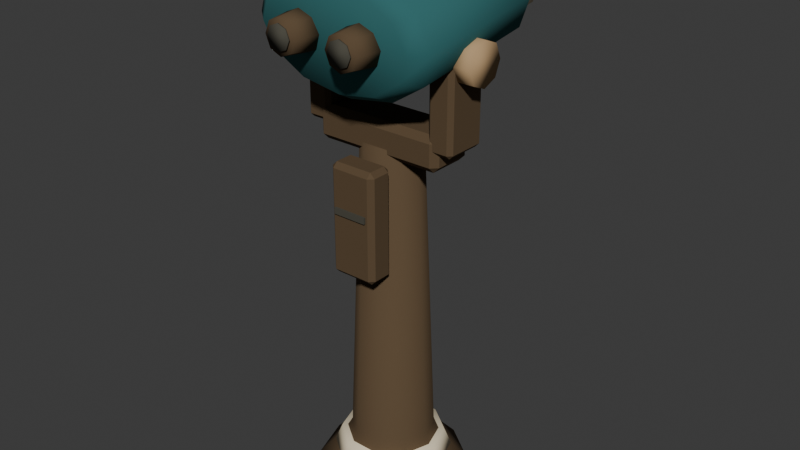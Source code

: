 # Source: lookout_telescope.blend  (saved by Blender 5.2.45; exported with 4.5.12 LTS)
import bpy
from mathutils import Matrix  # noqa: F401  (used for matrix-valued properties, if any)

bpy.ops.wm.read_factory_settings(use_empty=True)
scene = bpy.context.scene
scene.name = 'Scene'

# ---- collections
col_collection = bpy.data.collections.new('Collection'); scene.collection.children.link(col_collection)

# ---- materials (node trees are filled in below, after node groups)
mat_metal = bpy.data.materials.new('metal')
mat_metal.diffuse_color = (0.1095, 0.07227, 0.03955, 1.0)
mat_cream = bpy.data.materials.new('cream')
mat_cream.diffuse_color = (0.8714, 0.7529, 0.5395, 1.0)
mat_teal = bpy.data.materials.new('teal')
mat_teal.diffuse_color = (0.0356, 0.1413, 0.1441, 1.0)
mat_teal_light = bpy.data.materials.new('teal_light')
mat_teal_light.diffuse_color = (0.117, 0.2747, 0.3185, 1.0)
mat_drain = bpy.data.materials.new('drain')
mat_drain.diffuse_color = (0.07619, 0.07227, 0.05613, 1.0)
mat_wood_light = bpy.data.materials.new('wood_light')
mat_wood_light.diffuse_color = (0.4793, 0.3185, 0.1683, 1.0)

# ---- material node trees
mat_metal.use_nodes = True; mat_metal.node_tree.nodes.clear()
_N = mat_metal.node_tree.nodes; _L = mat_metal.node_tree.links
n0 = _N.new('ShaderNodeBsdfPrincipled'); n0.name = 'Principled BSDF'; n0.location = (-200, 100)
n0.inputs[0].default_value = (0.1095, 0.07227, 0.03955, 1.0)
n0.inputs[2].default_value = 0.94
n0.inputs[10].default_value = 0.005
n0.inputs[13].default_value = 0.15
n1 = _N.new('ShaderNodeOutputMaterial'); n1.name = 'Material Output'; n1.location = (200, 100)
_L.new(n0.outputs[0], n1.inputs[0])
n1.is_active_output = True
mat_cream.use_nodes = True; mat_cream.node_tree.nodes.clear()
_N = mat_cream.node_tree.nodes; _L = mat_cream.node_tree.links
n0 = _N.new('ShaderNodeBsdfPrincipled'); n0.name = 'Principled BSDF'; n0.location = (-200, 100)
n0.inputs[0].default_value = (0.8714, 0.7529, 0.5395, 1.0)
n0.inputs[2].default_value = 0.94
n0.inputs[10].default_value = 0.005
n0.inputs[13].default_value = 0.15
n1 = _N.new('ShaderNodeOutputMaterial'); n1.name = 'Material Output'; n1.location = (200, 100)
_L.new(n0.outputs[0], n1.inputs[0])
n1.is_active_output = True
mat_teal.use_nodes = True; mat_teal.node_tree.nodes.clear()
_N = mat_teal.node_tree.nodes; _L = mat_teal.node_tree.links
n0 = _N.new('ShaderNodeBsdfPrincipled'); n0.name = 'Principled BSDF'; n0.location = (-200, 100)
n0.inputs[0].default_value = (0.0356, 0.1413, 0.1441, 1.0)
n0.inputs[2].default_value = 0.94
n0.inputs[10].default_value = 0.005
n0.inputs[13].default_value = 0.15
n1 = _N.new('ShaderNodeOutputMaterial'); n1.name = 'Material Output'; n1.location = (200, 100)
_L.new(n0.outputs[0], n1.inputs[0])
n1.is_active_output = True
mat_teal_light.use_nodes = True; mat_teal_light.node_tree.nodes.clear()
_N = mat_teal_light.node_tree.nodes; _L = mat_teal_light.node_tree.links
n0 = _N.new('ShaderNodeBsdfPrincipled'); n0.name = 'Principled BSDF'; n0.location = (-200, 100)
n0.inputs[0].default_value = (0.117, 0.2747, 0.3185, 1.0)
n0.inputs[2].default_value = 0.94
n0.inputs[10].default_value = 0.005
n0.inputs[13].default_value = 0.15
n1 = _N.new('ShaderNodeOutputMaterial'); n1.name = 'Material Output'; n1.location = (200, 100)
_L.new(n0.outputs[0], n1.inputs[0])
n1.is_active_output = True
mat_drain.use_nodes = True; mat_drain.node_tree.nodes.clear()
_N = mat_drain.node_tree.nodes; _L = mat_drain.node_tree.links
n0 = _N.new('ShaderNodeBsdfPrincipled'); n0.name = 'Principled BSDF'; n0.location = (-200, 100)
n0.inputs[0].default_value = (0.07619, 0.07227, 0.05613, 1.0)
n0.inputs[2].default_value = 0.94
n0.inputs[10].default_value = 0.005
n0.inputs[13].default_value = 0.15
n1 = _N.new('ShaderNodeOutputMaterial'); n1.name = 'Material Output'; n1.location = (200, 100)
_L.new(n0.outputs[0], n1.inputs[0])
n1.is_active_output = True
mat_wood_light.use_nodes = True; mat_wood_light.node_tree.nodes.clear()
_N = mat_wood_light.node_tree.nodes; _L = mat_wood_light.node_tree.links
n0 = _N.new('ShaderNodeBsdfPrincipled'); n0.name = 'Principled BSDF'; n0.location = (-200, 100)
n0.inputs[0].default_value = (0.4793, 0.3185, 0.1683, 1.0)
n0.inputs[2].default_value = 0.94
n0.inputs[10].default_value = 0.005
n0.inputs[13].default_value = 0.15
n1 = _N.new('ShaderNodeOutputMaterial'); n1.name = 'Material Output'; n1.location = (200, 100)
_L.new(n0.outputs[0], n1.inputs[0])
n1.is_active_output = True

# ---- world
world_world = bpy.data.worlds.new('World'); scene.world = world_world
world_world.use_nodes = True; world_world.node_tree.nodes.clear()
_N = world_world.node_tree.nodes; _L = world_world.node_tree.links
n0 = _N.new('ShaderNodeOutputWorld'); n0.name = 'World Output'; n0.location = (200, 100)
n1 = _N.new('ShaderNodeBackground'); n1.name = 'Background'; n1.location = (-200, 100)
n1.inputs[0].default_value = (0.05088, 0.05088, 0.05088, 1.0)
_L.new(n1.outputs[0], n0.inputs[0])
n0.is_active_output = True
world_world.color = (0.05088, 0.05088, 0.05088)
world_world.sun_shadow_jitter_overblur = 0.0

# ---- meshes
me_heavy_but_compact_pedestal_base = bpy.data.meshes.new('Heavy but compact pedestal base')
me_heavy_but_compact_pedestal_base.from_pydata([(0.2, 0.0, 0.0), (0.1618, -0.1176, 0.0), (0.0618, -0.1902, 0.0), (-0.0618, -0.1902, 0.0), (-0.1618, -0.1176, 0.0), (-0.2, -2.449e-17, 0.0), (-0.1618, 0.1176, 0.0), (-0.0618, 0.1902, 0.0), (0.0618, 0.1902, 0.0), (0.1618, 0.1176, 0.0), (0.22, 0.0, 0.055), (0.178, -0.1293, 0.055), (0.06798, -0.2092, 0.055), (-0.06798, -0.2092, 0.055), (-0.178, -0.1293, 0.055), (-0.22, -2.694e-17, 0.055), (-0.178, 0.1293, 0.055), (-0.06798, 0.2092, 0.055), (0.06798, 0.2092, 0.055), (0.178, 0.1293, 0.055), (0.17, 0.0, 0.11), (0.1375, -0.09992, 0.11), (0.05253, -0.1617, 0.11), (-0.05253, -0.1617, 0.11), (-0.1375, -0.09992, 0.11), (-0.17, -2.082e-17, 0.11), (-0.1375, 0.09992, 0.11), (-0.05253, 0.1617, 0.11), (0.05253, 0.1617, 0.11), (0.1375, 0.09992, 0.11), (0.12, 0.0, 0.18), (0.09708, -0.07053, 0.18), (0.03708, -0.1141, 0.18), (-0.03708, -0.1141, 0.18), (-0.09708, -0.07053, 0.18), (-0.12, -1.47e-17, 0.18), (-0.09708, 0.07053, 0.18), (-0.03708, 0.1141, 0.18), (0.03708, 0.1141, 0.18), (0.09708, 0.07053, 0.18), (0.085, 0.0, 1.08), (0.06877, -0.04996, 1.08), (0.02627, -0.08084, 1.08), (-0.02627, -0.08084, 1.08), (-0.06877, -0.04996, 1.08), (-0.085, -1.041e-17, 1.08), (-0.06877, 0.04996, 1.08), (-0.02627, 0.08084, 1.08), (0.02627, 0.08084, 1.08), (0.06877, 0.04996, 1.08)], [], [(0, 10, 11, 1), (1, 11, 12, 2), (2, 12, 13, 3), (3, 13, 14, 4), (4, 14, 15, 5), (5, 15, 16, 6), (6, 16, 17, 7), (7, 17, 18, 8), (8, 18, 19, 9), (9, 19, 10, 0), (10, 20, 21, 11), (11, 21, 22, 12), (12, 22, 23, 13), (13, 23, 24, 14), (14, 24, 25, 15), (15, 25, 26, 16), (16, 26, 27, 17), (17, 27, 28, 18), (18, 28, 29, 19), (19, 29, 20, 10), (20, 30, 31, 21), (21, 31, 32, 22), (22, 32, 33, 23), (23, 33, 34, 24), (24, 34, 35, 25), (25, 35, 36, 26), (26, 36, 37, 27), (27, 37, 38, 28), (28, 38, 39, 29), (29, 39, 30, 20), (30, 40, 41, 31), (31, 41, 42, 32), (32, 42, 43, 33), (33, 43, 44, 34), (34, 44, 45, 35), (35, 45, 46, 36), (36, 46, 47, 37), (37, 47, 48, 38), (38, 48, 49, 39), (39, 49, 40, 30), (9, 0, 1, 2, 3, 4, 5, 6, 7, 8), (40, 49, 48, 47, 46, 45, 44, 43, 42, 41)])
me_heavy_but_compact_pedestal_base.polygons.foreach_set('use_smooth', [True] * 42)
me_heavy_but_compact_pedestal_base.materials.append(mat_metal)
me_heavy_but_compact_pedestal_base.update()
me_pedestal_warm_stone_collar = bpy.data.meshes.new('Pedestal warm stone collar')
me_pedestal_warm_stone_collar.from_pydata([(0.175, 0.0, 0.1), (0.1416, -0.1029, 0.1), (0.05408, -0.1664, 0.1), (-0.05408, -0.1664, 0.1), (-0.1416, -0.1029, 0.1), (-0.175, -2.143e-17, 0.1), (-0.1416, 0.1029, 0.1), (-0.05408, 0.1664, 0.1), (0.05408, 0.1664, 0.1), (0.1416, 0.1029, 0.1), (0.15, 0.0, 0.16), (0.1214, -0.08817, 0.16), (0.04635, -0.1427, 0.16), (-0.04635, -0.1427, 0.16), (-0.1214, -0.08817, 0.16), (-0.15, -1.837e-17, 0.16), (-0.1214, 0.08817, 0.16), (-0.04635, 0.1427, 0.16), (0.04635, 0.1427, 0.16), (0.1214, 0.08817, 0.16)], [], [(0, 10, 11, 1), (1, 11, 12, 2), (2, 12, 13, 3), (3, 13, 14, 4), (4, 14, 15, 5), (5, 15, 16, 6), (6, 16, 17, 7), (7, 17, 18, 8), (8, 18, 19, 9), (9, 19, 10, 0), (9, 0, 1, 2, 3, 4, 5, 6, 7, 8), (10, 19, 18, 17, 16, 15, 14, 13, 12, 11)])
me_pedestal_warm_stone_collar.polygons.foreach_set('use_smooth', [True] * 12)
me_pedestal_warm_stone_collar.materials.append(mat_cream)
me_pedestal_warm_stone_collar.update()
me_rounded_broad_viewer_head = bpy.data.meshes.new('Rounded broad viewer head')
me_rounded_broad_viewer_head.from_pydata([(0.145, 0.0, -0.22), (0.1256, -0.0725, -0.22), (0.0725, -0.1256, -0.22), (8.879e-18, -0.145, -0.22), (-0.0725, -0.1256, -0.22), (-0.1256, -0.0725, -0.22), (-0.145, -1.776e-17, -0.22), (-0.1256, 0.0725, -0.22), (-0.0725, 0.1256, -0.22), (-2.664e-17, 0.145, -0.22), (0.0725, 0.1256, -0.22), (0.1256, 0.0725, -0.22), (0.175, 0.0, -0.18), (0.1516, -0.0875, -0.18), (0.0875, -0.1516, -0.18), (1.072e-17, -0.175, -0.18), (-0.0875, -0.1516, -0.18), (-0.1516, -0.0875, -0.18), (-0.175, -2.143e-17, -0.18), (-0.1516, 0.0875, -0.18), (-0.0875, 0.1516, -0.18), (-3.215e-17, 0.175, -0.18), (0.0875, 0.1516, -0.18), (0.1516, 0.0875, -0.18), (0.175, 0.0, 0.2), (0.1516, -0.0875, 0.2), (0.0875, -0.1516, 0.2), (1.072e-17, -0.175, 0.2), (-0.0875, -0.1516, 0.2), (-0.1516, -0.0875, 0.2), (-0.175, -2.143e-17, 0.2), (-0.1516, 0.0875, 0.2), (-0.0875, 0.1516, 0.2), (-3.215e-17, 0.175, 0.2), (0.0875, 0.1516, 0.2), (0.1516, 0.0875, 0.2), (0.14, 0.0, 0.27), (0.1212, -0.07, 0.27), (0.07, -0.1212, 0.27), (8.573e-18, -0.14, 0.27), (-0.07, -0.1212, 0.27), (-0.1212, -0.07, 0.27), (-0.14, -1.715e-17, 0.27), (-0.1212, 0.07, 0.27), (-0.07, 0.1212, 0.27), (-2.572e-17, 0.14, 0.27), (0.07, 0.1212, 0.27), (0.1212, 0.07, 0.27)], [], [(0, 12, 13, 1), (1, 13, 14, 2), (2, 14, 15, 3), (3, 15, 16, 4), (4, 16, 17, 5), (5, 17, 18, 6), (6, 18, 19, 7), (7, 19, 20, 8), (8, 20, 21, 9), (9, 21, 22, 10), (10, 22, 23, 11), (11, 23, 12, 0), (12, 24, 25, 13), (13, 25, 26, 14), (14, 26, 27, 15), (15, 27, 28, 16), (16, 28, 29, 17), (17, 29, 30, 18), (18, 30, 31, 19), (19, 31, 32, 20), (20, 32, 33, 21), (21, 33, 34, 22), (22, 34, 35, 23), (23, 35, 24, 12), (24, 36, 37, 25), (25, 37, 38, 26), (26, 38, 39, 27), (27, 39, 40, 28), (28, 40, 41, 29), (29, 41, 42, 30), (30, 42, 43, 31), (31, 43, 44, 32), (32, 44, 45, 33), (33, 45, 46, 34), (34, 46, 47, 35), (35, 47, 36, 24), (11, 0, 1, 2, 3, 4, 5, 6, 7, 8, 9, 10), (36, 47, 46, 45, 44, 43, 42, 41, 40, 39, 38, 37)])
me_rounded_broad_viewer_head.polygons.foreach_set('use_smooth', [True] * 38)
me_rounded_broad_viewer_head.materials.append(mat_teal)
me_rounded_broad_viewer_head.update()
me_front_cream_lens_surround = bpy.data.meshes.new('Front cream lens surround')
me_front_cream_lens_surround.from_pydata([(0.145, 0.0, 0.0), (0.1256, -0.0725, 0.0), (0.0725, -0.1256, 0.0), (8.879e-18, -0.145, 0.0), (-0.0725, -0.1256, 0.0), (-0.1256, -0.0725, 0.0), (-0.145, -1.776e-17, 0.0), (-0.1256, 0.0725, 0.0), (-0.0725, 0.1256, 0.0), (-2.664e-17, 0.145, 0.0), (0.0725, 0.1256, 0.0), (0.1256, 0.0725, 0.0), (0.145, 0.0, 0.045), (0.1256, -0.0725, 0.045), (0.0725, -0.1256, 0.045), (8.879e-18, -0.145, 0.045), (-0.0725, -0.1256, 0.045), (-0.1256, -0.0725, 0.045), (-0.145, -1.776e-17, 0.045), (-0.1256, 0.0725, 0.045), (-0.0725, 0.1256, 0.045), (-2.664e-17, 0.145, 0.045), (0.0725, 0.1256, 0.045), (0.1256, 0.0725, 0.045)], [], [(0, 12, 13, 1), (1, 13, 14, 2), (2, 14, 15, 3), (3, 15, 16, 4), (4, 16, 17, 5), (5, 17, 18, 6), (6, 18, 19, 7), (7, 19, 20, 8), (8, 20, 21, 9), (9, 21, 22, 10), (10, 22, 23, 11), (11, 23, 12, 0), (11, 0, 1, 2, 3, 4, 5, 6, 7, 8, 9, 10), (12, 23, 22, 21, 20, 19, 18, 17, 16, 15, 14, 13)])
me_front_cream_lens_surround.polygons.foreach_set('use_smooth', [True] * 14)
me_front_cream_lens_surround.materials.append(mat_cream)
me_front_cream_lens_surround.update()
me_quiet_dark_front_optic = bpy.data.meshes.new('Quiet dark front optic')
me_quiet_dark_front_optic.from_pydata([(0.118, 0.0, 0.0), (0.1022, -0.059, 0.0), (0.059, -0.1022, 0.0), (7.225e-18, -0.118, 0.0), (-0.059, -0.1022, 0.0), (-0.1022, -0.059, 0.0), (-0.118, -1.445e-17, 0.0), (-0.1022, 0.059, 0.0), (-0.059, 0.1022, 0.0), (-2.168e-17, 0.118, 0.0), (0.059, 0.1022, 0.0), (0.1022, 0.059, 0.0), (0.118, 0.0, 0.007), (0.1022, -0.059, 0.007), (0.059, -0.1022, 0.007), (7.225e-18, -0.118, 0.007), (-0.059, -0.1022, 0.007), (-0.1022, -0.059, 0.007), (-0.118, -1.445e-17, 0.007), (-0.1022, 0.059, 0.007), (-0.059, 0.1022, 0.007), (-2.168e-17, 0.118, 0.007), (0.059, 0.1022, 0.007), (0.1022, 0.059, 0.007)], [], [(0, 12, 13, 1), (1, 13, 14, 2), (2, 14, 15, 3), (3, 15, 16, 4), (4, 16, 17, 5), (5, 17, 18, 6), (6, 18, 19, 7), (7, 19, 20, 8), (8, 20, 21, 9), (9, 21, 22, 10), (10, 22, 23, 11), (11, 23, 12, 0), (11, 0, 1, 2, 3, 4, 5, 6, 7, 8, 9, 10), (12, 23, 22, 21, 20, 19, 18, 17, 16, 15, 14, 13)])
me_quiet_dark_front_optic.polygons.foreach_set('use_smooth', [True] * 14)
me_quiet_dark_front_optic.materials.append(mat_teal_light)
me_quiet_dark_front_optic.update()
me_two_rear_eyepieces = bpy.data.meshes.new('Two rear eyepieces')
me_two_rear_eyepieces.from_pydata([(0.058, 0.0, 0.0), (0.04101, -0.04101, 0.0), (3.551e-18, -0.058, 0.0), (-0.04101, -0.04101, 0.0), (-0.058, -7.103e-18, 0.0), (-0.04101, 0.04101, 0.0), (-1.065e-17, 0.058, 0.0), (0.04101, 0.04101, 0.0), (0.048, 0.0, 0.08), (0.03394, -0.03394, 0.08), (2.939e-18, -0.048, 0.08), (-0.03394, -0.03394, 0.08), (-0.048, -5.878e-18, 0.08), (-0.03394, 0.03394, 0.08), (-8.817e-18, 0.048, 0.08), (0.03394, 0.03394, 0.08)], [], [(0, 8, 9, 1), (1, 9, 10, 2), (2, 10, 11, 3), (3, 11, 12, 4), (4, 12, 13, 5), (5, 13, 14, 6), (6, 14, 15, 7), (7, 15, 8, 0), (7, 0, 1, 2, 3, 4, 5, 6), (8, 15, 14, 13, 12, 11, 10, 9)])
me_two_rear_eyepieces.polygons.foreach_set('use_smooth', [True] * 10)
me_two_rear_eyepieces.materials.append(mat_metal)
me_two_rear_eyepieces.update()
me_dark_recessed_eyepiece = bpy.data.meshes.new('Dark recessed eyepiece')
me_dark_recessed_eyepiece.from_pydata([(0.035, 0.0, 0.0), (0.02475, -0.02475, 0.0), (2.143e-18, -0.035, 0.0), (-0.02475, -0.02475, 0.0), (-0.035, -4.286e-18, 0.0), (-0.02475, 0.02475, 0.0), (-6.429e-18, 0.035, 0.0), (0.02475, 0.02475, 0.0), (0.035, 0.0, 0.004), (0.02475, -0.02475, 0.004), (2.143e-18, -0.035, 0.004), (-0.02475, -0.02475, 0.004), (-0.035, -4.286e-18, 0.004), (-0.02475, 0.02475, 0.004), (-6.429e-18, 0.035, 0.004), (0.02475, 0.02475, 0.004)], [], [(0, 8, 9, 1), (1, 9, 10, 2), (2, 10, 11, 3), (3, 11, 12, 4), (4, 12, 13, 5), (5, 13, 14, 6), (6, 14, 15, 7), (7, 15, 8, 0), (7, 0, 1, 2, 3, 4, 5, 6), (8, 15, 14, 13, 12, 11, 10, 9)])
me_dark_recessed_eyepiece.polygons.foreach_set('use_smooth', [True] * 10)
me_dark_recessed_eyepiece.materials.append(mat_drain)
me_dark_recessed_eyepiece.update()
me_two_rear_eyepieces_001 = bpy.data.meshes.new('Two rear eyepieces.001')
me_two_rear_eyepieces_001.from_pydata([(0.058, 0.0, 0.0), (0.04101, -0.04101, 0.0), (3.551e-18, -0.058, 0.0), (-0.04101, -0.04101, 0.0), (-0.058, -7.103e-18, 0.0), (-0.04101, 0.04101, 0.0), (-1.065e-17, 0.058, 0.0), (0.04101, 0.04101, 0.0), (0.048, 0.0, 0.08), (0.03394, -0.03394, 0.08), (2.939e-18, -0.048, 0.08), (-0.03394, -0.03394, 0.08), (-0.048, -5.878e-18, 0.08), (-0.03394, 0.03394, 0.08), (-8.817e-18, 0.048, 0.08), (0.03394, 0.03394, 0.08)], [], [(0, 8, 9, 1), (1, 9, 10, 2), (2, 10, 11, 3), (3, 11, 12, 4), (4, 12, 13, 5), (5, 13, 14, 6), (6, 14, 15, 7), (7, 15, 8, 0), (7, 0, 1, 2, 3, 4, 5, 6), (8, 15, 14, 13, 12, 11, 10, 9)])
me_two_rear_eyepieces_001.polygons.foreach_set('use_smooth', [True] * 10)
me_two_rear_eyepieces_001.materials.append(mat_metal)
me_two_rear_eyepieces_001.update()
me_dark_recessed_eyepiece_001 = bpy.data.meshes.new('Dark recessed eyepiece.001')
me_dark_recessed_eyepiece_001.from_pydata([(0.035, 0.0, 0.0), (0.02475, -0.02475, 0.0), (2.143e-18, -0.035, 0.0), (-0.02475, -0.02475, 0.0), (-0.035, -4.286e-18, 0.0), (-0.02475, 0.02475, 0.0), (-6.429e-18, 0.035, 0.0), (0.02475, 0.02475, 0.0), (0.035, 0.0, 0.004), (0.02475, -0.02475, 0.004), (2.143e-18, -0.035, 0.004), (-0.02475, -0.02475, 0.004), (-0.035, -4.286e-18, 0.004), (-0.02475, 0.02475, 0.004), (-6.429e-18, 0.035, 0.004), (0.02475, 0.02475, 0.004)], [], [(0, 8, 9, 1), (1, 9, 10, 2), (2, 10, 11, 3), (3, 11, 12, 4), (4, 12, 13, 5), (5, 13, 14, 6), (6, 14, 15, 7), (7, 15, 8, 0), (7, 0, 1, 2, 3, 4, 5, 6), (8, 15, 14, 13, 12, 11, 10, 9)])
me_dark_recessed_eyepiece_001.polygons.foreach_set('use_smooth', [True] * 10)
me_dark_recessed_eyepiece_001.materials.append(mat_drain)
me_dark_recessed_eyepiece_001.update()
me_side_pivot_knob = bpy.data.meshes.new('Side pivot knob')
me_side_pivot_knob.from_pydata([(0.06, 0.0, 0.0), (0.04243, -0.04243, 0.0), (3.674e-18, -0.06, 0.0), (-0.04243, -0.04243, 0.0), (-0.06, -7.348e-18, 0.0), (-0.04243, 0.04243, 0.0), (-1.102e-17, 0.06, 0.0), (0.04243, 0.04243, 0.0), (0.06, 0.0, 0.055), (0.04243, -0.04243, 0.055), (3.674e-18, -0.06, 0.055), (-0.04243, -0.04243, 0.055), (-0.06, -7.348e-18, 0.055), (-0.04243, 0.04243, 0.055), (-1.102e-17, 0.06, 0.055), (0.04243, 0.04243, 0.055)], [], [(0, 8, 9, 1), (1, 9, 10, 2), (2, 10, 11, 3), (3, 11, 12, 4), (4, 12, 13, 5), (5, 13, 14, 6), (6, 14, 15, 7), (7, 15, 8, 0), (7, 0, 1, 2, 3, 4, 5, 6), (8, 15, 14, 13, 12, 11, 10, 9)])
me_side_pivot_knob.polygons.foreach_set('use_smooth', [True] * 10)
me_side_pivot_knob.materials.append(mat_wood_light)
me_side_pivot_knob.update()
me_cube_001 = bpy.data.meshes.new('Cube.001')
me_cube_001.from_pydata([(-0.195, -0.07, -0.05), (-0.195, -0.07, 0.05), (-0.195, 0.07, -0.05), (-0.195, 0.07, 0.05), (0.195, -0.07, -0.05), (0.195, -0.07, 0.05), (0.195, 0.07, -0.05), (0.195, 0.07, 0.05)], [], [(0, 1, 3, 2), (2, 3, 7, 6), (6, 7, 5, 4), (4, 5, 1, 0), (2, 6, 4, 0), (7, 3, 1, 5)])
_uv = me_cube_001.uv_layers.new(name='UVMap')
_uv.uv.foreach_set('vector', [0.375, 0.0, 0.625, 0.0, 0.625, 0.25, 0.375, 0.25, 0.375, 0.25, 0.625, 0.25, 0.625, 0.5, 0.375, 0.5, 0.375, 0.5, 0.625, 0.5, 0.625, 0.75, 0.375, 0.75, 0.375, 0.75, 0.625, 0.75, 0.625, 1.0, 0.375, 1.0, 0.125, 0.5, 0.375, 0.5, 0.375, 0.75, 0.125, 0.75, 0.625, 0.5, 0.875, 0.5, 0.875, 0.75, 0.625, 0.75])
me_cube_001.materials.append(mat_metal)
me_cube_001.update()
me_cube_002 = bpy.data.meshes.new('Cube.002')
me_cube_002.from_pydata([(-0.0375, -0.065, -0.15), (-0.0375, -0.065, 0.15), (-0.0375, 0.065, -0.15), (-0.0375, 0.065, 0.15), (0.0375, -0.065, -0.15), (0.0375, -0.065, 0.15), (0.0375, 0.065, -0.15), (0.0375, 0.065, 0.15)], [], [(0, 1, 3, 2), (2, 3, 7, 6), (6, 7, 5, 4), (4, 5, 1, 0), (2, 6, 4, 0), (7, 3, 1, 5)])
_uv = me_cube_002.uv_layers.new(name='UVMap')
_uv.uv.foreach_set('vector', [0.375, 0.0, 0.625, 0.0, 0.625, 0.25, 0.375, 0.25, 0.375, 0.25, 0.625, 0.25, 0.625, 0.5, 0.375, 0.5, 0.375, 0.5, 0.625, 0.5, 0.625, 0.75, 0.375, 0.75, 0.375, 0.75, 0.625, 0.75, 0.625, 1.0, 0.375, 1.0, 0.125, 0.5, 0.375, 0.5, 0.375, 0.75, 0.125, 0.75, 0.625, 0.5, 0.875, 0.5, 0.875, 0.75, 0.625, 0.75])
me_cube_002.materials.append(mat_metal)
me_cube_002.update()
me_cube_003 = bpy.data.meshes.new('Cube.003')
me_cube_003.from_pydata([(-0.0375, -0.065, -0.15), (-0.0375, -0.065, 0.15), (-0.0375, 0.065, -0.15), (-0.0375, 0.065, 0.15), (0.0375, -0.065, -0.15), (0.0375, -0.065, 0.15), (0.0375, 0.065, -0.15), (0.0375, 0.065, 0.15)], [], [(0, 1, 3, 2), (2, 3, 7, 6), (6, 7, 5, 4), (4, 5, 1, 0), (2, 6, 4, 0), (7, 3, 1, 5)])
_uv = me_cube_003.uv_layers.new(name='UVMap')
_uv.uv.foreach_set('vector', [0.375, 0.0, 0.625, 0.0, 0.625, 0.25, 0.375, 0.25, 0.375, 0.25, 0.625, 0.25, 0.625, 0.5, 0.375, 0.5, 0.375, 0.5, 0.625, 0.5, 0.625, 0.75, 0.375, 0.75, 0.375, 0.75, 0.625, 0.75, 0.625, 1.0, 0.375, 1.0, 0.125, 0.5, 0.375, 0.5, 0.375, 0.75, 0.125, 0.75, 0.625, 0.5, 0.875, 0.5, 0.875, 0.75, 0.625, 0.75])
me_cube_003.materials.append(mat_metal)
me_cube_003.update()
me_cube_004 = bpy.data.meshes.new('Cube.004')
me_cube_004.from_pydata([(-0.07, -0.04, -0.16), (-0.07, -0.04, 0.16), (-0.07, 0.04, -0.16), (-0.07, 0.04, 0.16), (0.07, -0.04, -0.16), (0.07, -0.04, 0.16), (0.07, 0.04, -0.16), (0.07, 0.04, 0.16)], [], [(0, 1, 3, 2), (2, 3, 7, 6), (6, 7, 5, 4), (4, 5, 1, 0), (2, 6, 4, 0), (7, 3, 1, 5)])
_uv = me_cube_004.uv_layers.new(name='UVMap')
_uv.uv.foreach_set('vector', [0.375, 0.0, 0.625, 0.0, 0.625, 0.25, 0.375, 0.25, 0.375, 0.25, 0.625, 0.25, 0.625, 0.5, 0.375, 0.5, 0.375, 0.5, 0.625, 0.5, 0.625, 0.75, 0.375, 0.75, 0.375, 0.75, 0.625, 0.75, 0.625, 1.0, 0.375, 1.0, 0.125, 0.5, 0.375, 0.5, 0.375, 0.75, 0.125, 0.75, 0.625, 0.5, 0.875, 0.5, 0.875, 0.75, 0.625, 0.75])
me_cube_004.materials.append(mat_metal)
me_cube_004.update()
me_cube_005 = bpy.data.meshes.new('Cube.005')
me_cube_005.from_pydata([(-0.05, -0.003, -0.009), (-0.05, -0.003, 0.009), (-0.05, 0.003, -0.009), (-0.05, 0.003, 0.009), (0.05, -0.003, -0.009), (0.05, -0.003, 0.009), (0.05, 0.003, -0.009), (0.05, 0.003, 0.009)], [], [(0, 1, 3, 2), (2, 3, 7, 6), (6, 7, 5, 4), (4, 5, 1, 0), (2, 6, 4, 0), (7, 3, 1, 5)])
_uv = me_cube_005.uv_layers.new(name='UVMap')
_uv.uv.foreach_set('vector', [0.375, 0.0, 0.625, 0.0, 0.625, 0.25, 0.375, 0.25, 0.375, 0.25, 0.625, 0.25, 0.625, 0.5, 0.375, 0.5, 0.375, 0.5, 0.625, 0.5, 0.625, 0.75, 0.375, 0.75, 0.375, 0.75, 0.625, 0.75, 0.625, 1.0, 0.375, 1.0, 0.125, 0.5, 0.375, 0.5, 0.375, 0.75, 0.125, 0.75, 0.625, 0.5, 0.875, 0.5, 0.875, 0.75, 0.625, 0.75])
me_cube_005.materials.append(mat_drain)
me_cube_005.update()

# ---- objects
ob_lookout_telescope___installation_pivot = bpy.data.objects.new('lookout_telescope / installation pivot', None)
ob_heavy_but_compact_pedestal_base = bpy.data.objects.new('Heavy but compact pedestal base', me_heavy_but_compact_pedestal_base)
ob_pedestal_warm_stone_collar = bpy.data.objects.new('Pedestal warm stone collar', me_pedestal_warm_stone_collar)
ob_rounded_broad_viewer_head = bpy.data.objects.new('Rounded broad viewer head', me_rounded_broad_viewer_head)
ob_front_cream_lens_surround = bpy.data.objects.new('Front cream lens surround', me_front_cream_lens_surround)
ob_quiet_dark_front_optic = bpy.data.objects.new('Quiet dark front optic', me_quiet_dark_front_optic)
ob_two_rear_eyepieces = bpy.data.objects.new('Two rear eyepieces', me_two_rear_eyepieces)
ob_dark_recessed_eyepiece = bpy.data.objects.new('Dark recessed eyepiece', me_dark_recessed_eyepiece)
ob_two_rear_eyepieces_001 = bpy.data.objects.new('Two rear eyepieces.001', me_two_rear_eyepieces_001)
ob_dark_recessed_eyepiece_001 = bpy.data.objects.new('Dark recessed eyepiece.001', me_dark_recessed_eyepiece_001)
ob_side_pivot_knob = bpy.data.objects.new('Side pivot knob', me_side_pivot_knob)
ob_head_pivot_transverse_support = bpy.data.objects.new('Head pivot transverse support', me_cube_001)
ob_u_shaped_telescope_cradle = bpy.data.objects.new('U-shaped telescope cradle', me_cube_002)
ob_u_shaped_telescope_cradle_001 = bpy.data.objects.new('U-shaped telescope cradle.001', me_cube_003)
ob_narrow_vertical_coin_box = bpy.data.objects.new('Narrow vertical coin box', me_cube_004)
ob_single_horizontal_coin_slot = bpy.data.objects.new('Single horizontal coin slot', me_cube_005)

# ---- transforms, parenting, visibility, modifiers, constraints
ob_lookout_telescope___installation_pivot.location = (0.0, 0.0, 0.0)
ob_heavy_but_compact_pedestal_base.parent = ob_lookout_telescope___installation_pivot
ob_heavy_but_compact_pedestal_base.location = (0.0, 0.0, 0.0)
ob_pedestal_warm_stone_collar.parent = ob_lookout_telescope___installation_pivot
ob_pedestal_warm_stone_collar.location = (0.0, 0.0, 0.0)
ob_rounded_broad_viewer_head.parent = ob_lookout_telescope___installation_pivot
ob_rounded_broad_viewer_head.location = (0.0, 0.0, 1.43)
ob_rounded_broad_viewer_head.rotation_mode = 'QUATERNION'
ob_rounded_broad_viewer_head.rotation_quaternion = (0.7545, -0.6563, 0.0, 0.0)
ob_rounded_broad_viewer_head.scale = (1.55, 1.0, 1.0)
ob_front_cream_lens_surround.parent = ob_lookout_telescope___installation_pivot
ob_front_cream_lens_surround.location = (0.0, 0.272, 1.468)
ob_front_cream_lens_surround.rotation_mode = 'QUATERNION'
ob_front_cream_lens_surround.rotation_quaternion = (0.7545, -0.6563, 0.0, 0.0)
ob_front_cream_lens_surround.scale = (1.55, 1.0, 1.0)
ob_quiet_dark_front_optic.parent = ob_lookout_telescope___installation_pivot
ob_quiet_dark_front_optic.location = (0.0, 0.32, 1.475)
ob_quiet_dark_front_optic.rotation_mode = 'QUATERNION'
ob_quiet_dark_front_optic.rotation_quaternion = (0.7545, -0.6563, 0.0, 0.0)
ob_quiet_dark_front_optic.scale = (1.55, 1.0, 1.0)
ob_two_rear_eyepieces.parent = ob_lookout_telescope___installation_pivot
ob_two_rear_eyepieces.location = (-0.095, -0.21, 1.4)
ob_two_rear_eyepieces.rotation_mode = 'QUATERNION'
ob_two_rear_eyepieces.rotation_quaternion = (0.7071, 0.7071, 0.0, -0.0)
ob_dark_recessed_eyepiece.parent = ob_lookout_telescope___installation_pivot
ob_dark_recessed_eyepiece.location = (-0.095, -0.293, 1.4)
ob_dark_recessed_eyepiece.rotation_mode = 'QUATERNION'
ob_dark_recessed_eyepiece.rotation_quaternion = (0.7071, 0.7071, 0.0, -0.0)
ob_two_rear_eyepieces_001.parent = ob_lookout_telescope___installation_pivot
ob_two_rear_eyepieces_001.location = (0.095, -0.21, 1.4)
ob_two_rear_eyepieces_001.rotation_mode = 'QUATERNION'
ob_two_rear_eyepieces_001.rotation_quaternion = (0.7071, 0.7071, 0.0, -0.0)
ob_dark_recessed_eyepiece_001.parent = ob_lookout_telescope___installation_pivot
ob_dark_recessed_eyepiece_001.location = (0.095, -0.293, 1.4)
ob_dark_recessed_eyepiece_001.rotation_mode = 'QUATERNION'
ob_dark_recessed_eyepiece_001.rotation_quaternion = (0.7071, 0.7071, 0.0, -0.0)
ob_side_pivot_knob.parent = ob_lookout_telescope___installation_pivot
ob_side_pivot_knob.location = (0.23, 0.0, 1.34)
ob_side_pivot_knob.rotation_mode = 'QUATERNION'
ob_side_pivot_knob.rotation_quaternion = (0.7071, 0.0, 0.7071, 0.0)
ob_head_pivot_transverse_support.parent = ob_lookout_telescope___installation_pivot
ob_head_pivot_transverse_support.location = (0.0, 0.0, 1.1)
_m = ob_head_pivot_transverse_support.modifiers.new('Soft edge', 'BEVEL')
_m.width = 0.018
_m.width_pct = 0.018
_m = ob_head_pivot_transverse_support.modifiers.new('Weighted corner normals', 'WEIGHTED_NORMAL')
_m.keep_sharp = True
ob_u_shaped_telescope_cradle.parent = ob_lookout_telescope___installation_pivot
ob_u_shaped_telescope_cradle.location = (-0.2, 0.0, 1.25)
_m = ob_u_shaped_telescope_cradle.modifiers.new('Soft edge', 'BEVEL')
_m.width = 0.012
_m.width_pct = 0.012
_m = ob_u_shaped_telescope_cradle.modifiers.new('Weighted corner normals', 'WEIGHTED_NORMAL')
_m.keep_sharp = True
ob_u_shaped_telescope_cradle_001.parent = ob_lookout_telescope___installation_pivot
ob_u_shaped_telescope_cradle_001.location = (0.2, 0.0, 1.25)
_m = ob_u_shaped_telescope_cradle_001.modifiers.new('Soft edge', 'BEVEL')
_m.width = 0.012
_m.width_pct = 0.012
_m = ob_u_shaped_telescope_cradle_001.modifiers.new('Weighted corner normals', 'WEIGHTED_NORMAL')
_m.keep_sharp = True
ob_narrow_vertical_coin_box.parent = ob_lookout_telescope___installation_pivot
ob_narrow_vertical_coin_box.location = (0.0, -0.125, 0.89)
_m = ob_narrow_vertical_coin_box.modifiers.new('Soft edge', 'BEVEL')
_m.width = 0.014
_m.width_pct = 0.014
_m = ob_narrow_vertical_coin_box.modifiers.new('Weighted corner normals', 'WEIGHTED_NORMAL')
_m.keep_sharp = True
ob_single_horizontal_coin_slot.parent = ob_lookout_telescope___installation_pivot
ob_single_horizontal_coin_slot.location = (0.0, -0.168, 0.92)

# ---- collection membership
scene.collection.objects.link(ob_lookout_telescope___installation_pivot)
scene.collection.objects.link(ob_heavy_but_compact_pedestal_base)
scene.collection.objects.link(ob_pedestal_warm_stone_collar)
scene.collection.objects.link(ob_rounded_broad_viewer_head)
scene.collection.objects.link(ob_front_cream_lens_surround)
scene.collection.objects.link(ob_quiet_dark_front_optic)
scene.collection.objects.link(ob_two_rear_eyepieces)
scene.collection.objects.link(ob_dark_recessed_eyepiece)
scene.collection.objects.link(ob_two_rear_eyepieces_001)
scene.collection.objects.link(ob_dark_recessed_eyepiece_001)
scene.collection.objects.link(ob_side_pivot_knob)
col_collection.objects.link(ob_head_pivot_transverse_support)
col_collection.objects.link(ob_u_shaped_telescope_cradle)
col_collection.objects.link(ob_u_shaped_telescope_cradle_001)
col_collection.objects.link(ob_narrow_vertical_coin_box)
col_collection.objects.link(ob_single_horizontal_coin_slot)

# ---- scene / render settings (as saved in the file)
scene.frame_start = 1; scene.frame_end = 250; scene.frame_set(1)
scene.render.engine = 'BLENDER_EEVEE_NEXT'
scene.render.bake_bias = 0.0
scene.render.bake_samples = 0
scene.render.compositor_device = 'GPU'
scene.eevee.use_volume_custom_range = False
scene.eevee.fast_gi_thickness_near = 0.1
scene.eevee.fast_gi_thickness_far = 0.0
scene.eevee.ray_tracing_options.screen_trace_thickness = 0.1
bpy.context.view_layer.update()

# ---- added for rendering (the .blend has no active camera and no usable light): camera, sun
cam_auto = bpy.data.cameras.new('AutoCamera')
cam_auto.lens = 50.0
cam_auto.sensor_width = 36.0
cam_auto.clip_end = 1000.0
ob_auto_camera = bpy.data.objects.new('AutoCamera', cam_auto)
scene.collection.objects.link(ob_auto_camera)
ob_auto_camera.location = (1.71577, -2.02753, 2.18749)
ob_auto_camera.rotation_euler = (1.09748, -7.21219e-08, 0.694738)
scene.camera = ob_auto_camera
light_auto_sun = bpy.data.lights.new('AutoSun', 'SUN')
light_auto_sun.energy = 3.0
light_auto_sun.angle = 0.0523599
ob_auto_sun = bpy.data.objects.new('AutoSun', light_auto_sun)
scene.collection.objects.link(ob_auto_sun)
ob_auto_sun.rotation_euler = (0.872665, 0.174533, 0.523599)
bpy.context.view_layer.update()
